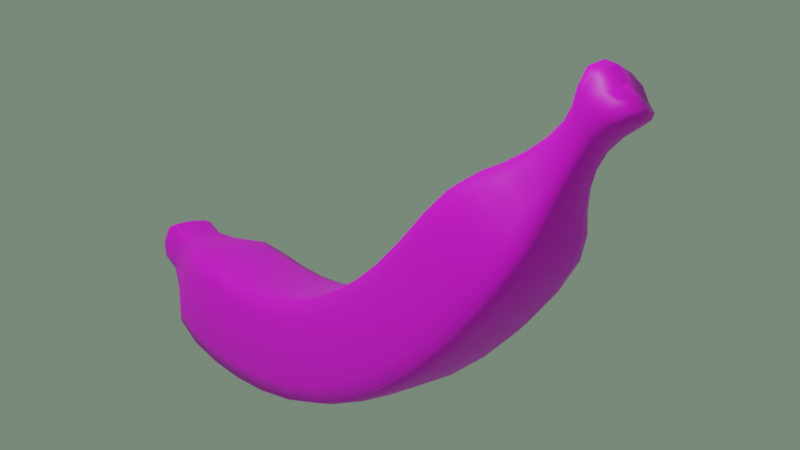 # Source: banana.blend  (saved by Blender 3.3.6; exported with 4.5.12 LTS)
import bpy
from mathutils import Matrix  # noqa: F401  (used for matrix-valued properties, if any)

bpy.ops.wm.read_factory_settings(use_empty=True)
scene = bpy.context.scene
scene.name = 'Scene'

# ---- collections
col_collection = bpy.data.collections.new('Collection'); scene.collection.children.link(col_collection)

# ---- images (referenced by path relative to the original .blend; pixels are not part of the script)
import os
ASSET_DIR = os.environ.get("B2B_ASSET_DIR", "")  # directory of the original .blend (textures are referenced by path, not embedded)
HERE = os.path.dirname(os.path.abspath(__file__))  # packed textures are extracted next to this script under _unpacked/

def load_image(name, relpath, width, height, colorspace="sRGB"):
    """Load a texture the original file referenced (path relative to the .blend, or extracted next to this script)."""
    p = next((c for c in (os.path.join(HERE, relpath), os.path.join(ASSET_DIR, relpath)) if relpath and os.path.exists(c)), "")
    if p:
        img = bpy.data.images.load(p, check_existing=True)
        img.name = name
    else:  # same state as the original file: an image datablock whose file is absent (Cycles renders it pink)
        img = bpy.data.images.new(name, width, height)
        img.source = "FILE"
        img.filepath = "//" + (relpath or name)
    img.colorspace_settings.name = colorspace
    return img
img_banana_texture = load_image('Banana Texture', 'Banana Texture.png', 1024, 1024, 'sRGB')
img_banana_material_bump_png = load_image('Banana Material Bump.png', 'Banana Material Bump.png', 1024, 1024, 'sRGB')

# ---- materials (node trees are filled in below, after node groups)
mat_banana_material = bpy.data.materials.new('Banana Material')

# ---- material node trees
mat_banana_material.use_nodes = True; mat_banana_material.node_tree.nodes.clear()
_N = mat_banana_material.node_tree.nodes; _L = mat_banana_material.node_tree.links
n0 = _N.new('ShaderNodeOutputMaterial'); n0.name = 'Material Output'; n0.location = (320, 300)
n1 = _N.new('ShaderNodeTexImage'); n1.name = 'Image Texture'; n1.location = (-520, 280)
n1.image = img_banana_texture
n2 = _N.new('ShaderNodeBsdfPrincipled'); n2.name = 'Principled BSDF'; n2.location = (40, 300)
n2.distribution = 'GGX'
n2.subsurface_method = 'BURLEY'
n2.inputs[3].default_value = 1.45
n2.inputs[27].default_value = (0.0, 0.0, 0.0, 1.0)
n2.inputs[28].default_value = 1.0
n3 = _N.new('ShaderNodeTexImage'); n3.name = 'Image Texture.001'; n3.location = (-500, -140)
n3.image = img_banana_material_bump_png
n4 = _N.new('ShaderNodeBump'); n4.name = 'Bump'; n4.location = (-180, -100)
n4.invert = True
n4.inputs[1].default_value = 1.0
n4.inputs[2].default_value = 1.0
_L.new(n2.outputs[0], n0.inputs[0])
_L.new(n1.outputs[0], n2.inputs[0])
_L.new(n4.outputs[0], n2.inputs[5])
_L.new(n3.outputs[0], n4.inputs[3])
n0.is_active_output = True

# ---- world
world_world = bpy.data.worlds.new('World'); scene.world = world_world
world_world.use_nodes = True; world_world.node_tree.nodes.clear()
_N = world_world.node_tree.nodes; _L = world_world.node_tree.links
n0 = _N.new('ShaderNodeOutputWorld'); n0.name = 'World Output'; n0.location = (300, 300)
n1 = _N.new('ShaderNodeBackground'); n1.name = 'Background'; n1.location = (10, 300)
n1.inputs[0].default_value = (0.1576, 0.2203, 0.1611, 1.0)
_L.new(n1.outputs[0], n0.inputs[0])
n0.is_active_output = True
world_world.color = (0.05088, 0.05088, 0.05088)
world_world.use_sun_shadow = False
world_world.sun_shadow_jitter_overblur = 0.0

# ---- cameras
cam_camera = bpy.data.cameras.new('Camera')
cam_camera.clip_end = 100.0
cam_camera.ortho_scale = 7.314

# ---- lights
light_light = bpy.data.lights.new('Light', 'POINT')
light_light.transmission_factor = 0.0
light_light.energy = 1000.0
light_light.shadow_soft_size = 0.1
light_light.shadow_maximum_resolution = 0.006
light_light.use_absolute_resolution = True

# ---- meshes
me_cube_001 = bpy.data.meshes.new('Cube.001')
me_cube_001.from_pydata([(-0.2827, -1.239, -0.9755), (-0.4701, -1.221, -0.7833), (-0.4675, -1.177, -0.2882), (-0.2771, -1.161, -0.1103), (-0.9278, 0.8773, 2.013), (-0.5832, 0.9455, 1.778), (-0.5757, 0.6323, 2.865), (-0.9239, 0.6974, 2.639), (0.4758, -1.222, -0.7853), (0.2871, -1.239, -0.9766), (0.2873, -1.162, -0.1114), (0.4765, -1.178, -0.29), (0.5636, 0.9463, 1.776), (0.9108, 0.8786, 2.011), (0.9137, 0.6987, 2.637), (0.568, 0.6331, 2.864), (-0.6245, 0.7326, 0.4544), (-0.9902, 0.6715, 0.7491), (-0.6216, 0.4254, -0.8114), (-0.9873, 0.3809, -0.4687), (-0.6179, 0.06058, -1.71), (-0.9838, 0.03631, -1.335), (-0.6146, -0.3243, -2.134), (-0.9805, -0.3285, -1.747), (-0.6128, -0.691, -2.14), (-0.9787, -0.6784, -1.755), (-0.9066, -0.9935, -1.424), (-0.5648, -1.017, -1.775), (-0.5576, -0.9032, -0.04254), (-0.903, -0.925, -0.3756), (-0.6067, -0.6274, -0.2045), (-0.9755, -0.6396, -0.5738), (-0.609, -0.3447, -0.1853), (-0.9775, -0.3409, -0.5587), (-0.612, -0.0598, 0.1717), (-0.9806, -0.03666, -0.1918), (-0.6149, 0.2073, 0.8814), (-0.9837, 0.2501, 0.5486), (-0.9861, 0.4988, 1.589), (-0.617, 0.4399, 1.874), (0.5714, -1.017, -1.778), (0.9151, -0.9942, -1.428), (0.6202, -0.691, -2.142), (0.9878, -0.6783, -1.759), (0.6186, -0.3239, -2.137), (0.9861, -0.3277, -1.751), (0.6152, 0.06133, -1.712), (0.9828, 0.03752, -1.338), (0.6113, 0.4263, -0.813), (0.9792, 0.3823, -0.4712), (0.9762, 0.6729, 0.7467), (0.608, 0.7335, 0.4529), (0.6127, 0.4408, 1.873), (0.9793, 0.5002, 1.586), (0.6152, 0.2082, 0.8799), (0.9819, 0.2515, 0.5463), (0.6181, -0.05899, 0.17), (0.985, -0.03539, -0.1946), (0.6208, -0.3441, -0.1874), (0.9879, -0.34, -0.5621), (0.6223, -0.6272, -0.207), (0.9897, -0.6394, -0.5778), (0.917, -0.9255, -0.3794), (0.5733, -0.9034, -0.04492), (-0.4284, -1.342, -0.4755), (-0.253, -1.362, -0.5574), (-0.2431, -1.307, -0.03456), (-0.4261, -1.307, -0.1347), (0.4313, -1.308, -0.1358), (0.2488, -1.302, -0.04888), (0.2504, -1.368, -0.5459), (0.4311, -1.343, -0.477), (-0.3774, 0.7885, 3.331), (-0.6256, 0.8379, 3.171), (-0.6282, 0.9491, 2.813), (-0.383, 1.002, 2.642), (0.3639, 1.003, 2.641), (0.6111, 0.95, 2.811), (0.6126, 0.8388, 3.17), (0.3663, 0.789, 3.33), (-0.2181, 0.9327, 3.828), (-0.3855, 0.9686, 3.712), (-0.3869, 1.021, 3.544), (-0.2217, 1.06, 3.419), (0.2029, 1.06, 3.418), (0.3696, 1.021, 3.543), (0.3701, 0.9691, 3.712), (0.2041, 0.933, 3.828), (-0.2202, 1.019, 4.374), (-0.3911, 1.057, 4.252), (-0.3924, 1.107, 4.09), (-0.2235, 1.147, 3.962), (0.2036, 1.147, 3.961), (0.374, 1.107, 4.089), (0.3746, 1.057, 4.251), (0.205, 1.019, 4.374), (-0.3956, 1.117, 4.817), (-0.2423, 1.056, 4.853), (-0.2461, 1.235, 4.277), (-0.3808, 1.196, 4.469), (0.3748, 1.205, 4.513), (0.2245, 1.235, 4.277), (0.2272, 1.056, 4.853), (0.3846, 1.113, 4.817), (-0.8393, -1.011, -1.694), (-0.3694, -1.154, -1.256), (-0.4275, -1.234, -0.9224), (-0.6013, -1.135, -1.019), (-0.9133, 0.454, 1.806), (-0.6124, 0.5415, 2.417), (-0.8535, 0.6491, 2.807), (-0.979, 0.606, 2.159), (0.9042, 0.7186, 0.5253), (0.6015, 0.8586, 1.151), (0.8412, 0.9282, 1.839), (0.9672, 0.7921, 1.417), (0.8481, -0.9084, -0.1183), (0.376, -1.066, -0.129), (0.4323, -1.166, -0.1576), (0.6096, -1.084, -0.3526), (-0.8602, 0.927, 1.841), (-0.6201, 0.8577, 1.153), (-0.92, 0.7173, 0.5275), (-0.9831, 0.7906, 1.419), (-0.6232, 0.5873, -0.2136), (-0.9172, 0.4147, -0.7308), (-0.9889, 0.5338, 0.1067), (-0.6198, 0.2482, -1.317), (-0.9136, 0.05492, -1.625), (-0.9856, 0.2136, -0.955), (-0.6161, -0.1321, -1.981), (-0.9102, -0.3253, -2.047), (-0.982, -0.146, -1.597), (-0.6134, -0.5114, -2.183), (-0.9084, -0.6882, -2.053), (-0.9794, -0.5067, -1.795), (-0.6066, -0.8606, -2.012), (-0.9695, -0.8414, -1.636), (-0.4225, -1.165, -0.156), (-0.3636, -1.066, -0.1275), (-0.8328, -0.9079, -0.1148), (-0.5985, -1.083, -0.3501), (-0.6, -0.7648, -0.1247), (-0.9028, -0.63, -0.2826), (-0.9661, -0.7831, -0.4847), (-0.6077, -0.4873, -0.2319), (-0.9051, -0.344, -0.2648), (-0.9764, -0.492, -0.6049), (-0.6105, -0.2013, -0.05187), (-0.9082, -0.05485, 0.0928), (-0.979, -0.1882, -0.4226), (-0.6136, 0.07723, 0.4852), (-0.9111, 0.217, 0.8061), (-0.9822, 0.1104, 0.1345), (-0.6161, 0.3284, 1.35), (-0.985, 0.3798, 1.039), (0.4323, -1.234, -0.9242), (0.3751, -1.154, -1.258), (0.8464, -1.012, -1.697), (0.6084, -1.136, -1.022), (0.6141, -0.8609, -2.015), (0.9163, -0.6881, -2.057), (0.9789, -0.8418, -1.64), (0.6197, -0.5112, -2.185), (0.9146, -0.3246, -2.051), (0.9872, -0.5063, -1.799), (0.617, -0.1314, -1.983), (0.9112, 0.05604, -1.628), (0.9846, -0.145, -1.601), (0.6132, 0.2491, -1.318), (0.9074, 0.416, -0.7332), (0.981, 0.2149, -0.9577), (0.6095, 0.5882, -0.2151), (0.9776, 0.5353, 0.1043), (0.8451, 0.6503, 2.805), (0.6063, 0.5424, 2.415), (0.9084, 0.4553, 1.804), (0.9704, 0.6074, 2.157), (0.6139, 0.3293, 1.349), (0.9109, 0.2183, 0.8039), (0.9805, 0.3813, 1.037), (0.6167, 0.07809, 0.4836), (0.9139, -0.05366, 0.09027), (0.9834, 0.1118, 0.132), (0.6196, -0.2006, -0.05381), (0.9166, -0.3431, -0.268), (0.9866, -0.187, -0.4257), (0.6217, -0.4869, -0.2343), (0.9181, -0.6298, -0.2862), (0.989, -0.4914, -0.6086), (0.6163, -0.7648, -0.1272), (0.9808, -0.7832, -0.4888), (-0.4793, -1.262, -0.1466), (-0.3764, -1.304, -0.07791), (-0.2786, -1.246, 0.03312), (0.382, -1.304, -0.07889), (0.4863, -1.263, -0.1483), (0.2867, -1.247, 0.03209), (0.3837, -1.365, -0.5096), (0.2869, -1.328, -0.8116), (0.4857, -1.308, -0.6201), (-0.2848, -1.327, -0.8105), (-0.386, -1.358, -0.5206), (-0.4821, -1.307, -0.618), (0.4747, 0.9855, 2.248), (0.5541, 0.9856, 2.696), (0.7775, 0.9236, 2.449), (0.5561, 0.8048, 3.279), (0.4782, 0.7132, 3.135), (0.7798, 0.7725, 2.942), (-0.7947, 0.9225, 2.451), (-0.5726, 0.9847, 2.698), (-0.4943, 0.9848, 2.249), (-0.5677, 0.804, 3.28), (-0.7914, 0.7715, 2.944), (-0.4876, 0.7125, 3.136), (0.4674, 0.9065, 3.431), (0.3235, 0.9475, 3.781), (0.2691, 0.8651, 3.564), (-0.338, 0.9471, 3.782), (-0.4816, 0.9059, 3.432), (-0.2819, 0.8647, 3.565), (-0.341, 1.044, 3.47), (-0.2863, 1.026, 3.043), (-0.4835, 0.9818, 3.187), (0.2675, 1.027, 3.042), (0.3228, 1.044, 3.469), (0.4664, 0.9825, 3.186), (0.1807, 1.099, 3.72), (0.3254, 1.13, 4.015), (0.3367, 1.062, 3.84), (0.3263, 1.035, 4.323), (0.1817, 0.9839, 4.091), (0.3371, 1.019, 3.98), (-0.3544, 1.062, 3.84), (-0.3447, 1.13, 4.015), (-0.1998, 1.099, 3.721), (-0.342, 1.034, 4.324), (-0.3532, 1.018, 3.98), (-0.1966, 0.9836, 4.092), (0.4471, 1.088, 4.534), (0.3429, 1.08, 4.912), (0.2502, 1.042, 4.671), (-0.336, 1.074, 4.851), (-0.4638, 1.087, 4.535), (-0.2652, 1.042, 4.672), (-0.3393, 1.228, 4.356), (-0.269, 1.201, 4.158), (-0.4654, 1.157, 4.311), (0.248, 1.202, 4.157), (0.3321, 1.237, 4.401), (0.4461, 1.157, 4.31), (-0.4789, -1.199, -0.5344), (-0.9177, -0.9591, -0.8984), (0.002134, -1.24, -0.9904), (0.0009378, -1.355, -0.5821), (-0.4242, -1.326, -0.3022), (0.003257, -1.018, -1.795), (0.007869, -0.9022, -0.02818), (0.005087, -1.16, -0.09902), (0.002776, -1.306, -0.02633), (-0.9387, 0.7871, 2.327), (-0.6398, 0.8932, 2.993), (-0.009908, 0.9508, 1.76), (-0.00831, 0.7369, 0.4357), (-1.001, 0.585, 1.17), (-0.00965, 1.008, 2.624), (-0.00377, 0.6283, 2.88), (-0.00212, 0.4369, 1.89), (-0.005479, 0.784, 3.345), (0.4863, -1.2, -0.5364), (0.4283, -1.327, -0.3036), (0.929, -0.9598, -0.9024), (0.9251, 0.7884, 2.325), (0.9906, 0.5864, 1.167), (0.6248, 0.8941, 2.991), (-0.9982, 0.3154, 0.04086), (-0.005235, 0.4283, -0.8309), (-0.9949, -0.0002455, -0.7624), (-0.001419, 0.06219, -1.73), (-0.9918, -0.3347, -1.152), (0.001938, -0.3239, -2.154), (-0.9899, -0.6589, -1.163), (0.00369, -0.6916, -2.16), (0.007829, -0.6268, -0.1895), (0.005937, -0.3446, -0.1697), (0.003092, -0.06051, 0.1878), (0.0001777, 0.2055, 0.8977), (1.002, -0.6588, -1.167), (0.9997, -0.3339, -1.155), (0.9966, 0.001011, -0.7653), (0.9933, 0.3168, 0.03842), (-0.3991, 0.9944, 3.629), (-0.006941, 0.9279, 3.844), (-0.009482, 1.065, 3.401), (0.3828, 0.9949, 3.628), (-0.4054, 1.081, 4.172), (-0.007479, 1.013, 4.392), (-0.01005, 1.153, 3.943), (0.3879, 1.082, 4.171), (-0.4071, 1.161, 4.674), (-0.007432, 1.055, 4.901), (-0.01096, 1.245, 4.288), (0.372, 1.152, 4.612), (0.2386, -1.345, -0.2798), (-0.2394, -1.345, -0.2777), (-0.002611, 1.129, 4.958), (0.003912, 1.22, 4.569), (-0.009903, 0.9903, 2.231), (-0.9997, 0.4567, 0.5738), (0.9816, 0.6995, 1.788), (-0.806, 0.8467, 2.699), (0.006214, -1.065, -0.1161), (0.004085, -1.245, 0.0462), (-0.004614, 0.7082, 3.151), (0.9927, -0.8124, -1.063), (-0.00107, 0.326, 1.366), (0.001592, 0.076, 0.5014), (0.00458, -0.2016, -0.03604), (0.007047, -0.4869, -0.2167), (-0.9939, 0.6981, 1.79), (-0.9966, 0.1619, -0.4093), (-0.9932, -0.1671, -1.009), (-0.9906, -0.4994, -1.199), (-0.9806, -0.8122, -1.059), (0.008183, -0.764, -0.1101), (0.7916, 0.8478, 2.697), (0.3675, -1.344, -0.2769), (0.9918, 0.4581, 0.5714), (0.9949, 0.1633, -0.4119), (0.9983, -0.1661, -1.012), (1.001, -0.4988, -1.203), (0.001001, -1.329, -0.8278), (0.003718, -0.8617, -2.032), (0.003075, -0.5116, -2.203), (0.0003947, -0.1311, -2.001), (-0.003352, 0.2505, -1.336), (-0.006912, 0.5908, -0.2328), (-0.4955, 0.9435, 3.31), (0.6193, -1.11, -0.6859), (0.002809, -1.155, -1.271), (-0.4916, -1.285, -0.3797), (-0.009484, 1.032, 3.025), (-0.002978, 0.538, 2.432), (0.4969, -1.286, -0.3816), (-0.009355, 0.8626, 1.135), (-0.4788, 1.122, 4.424), (-0.00629, 0.8601, 3.58), (-0.3668, 1.04, 3.911), (0.4799, 0.9442, 3.309), (-0.01061, 1.208, 4.14), (0.3499, 1.04, 3.91), (-0.009658, 1.104, 3.703), (-0.007339, 0.9786, 4.108), (-0.007427, 1.036, 4.694), (0.01472, 1.084, 4.995), (0.4608, 1.122, 4.423), (-0.5528, -1.149, -1.197), (-0.9064, 0.5574, 2.353), (0.8954, 0.8417, 1.219), (0.5597, -1.07, -0.1815), (-0.9133, 0.8404, 1.221), (-0.9188, 0.5742, -0.1363), (-0.9154, 0.2401, -1.233), (-0.9118, -0.1353, -1.894), (-0.9091, -0.5104, -2.096), (-0.8996, -0.8563, -1.927), (-0.5476, -1.07, -0.1793), (-0.8935, -0.7687, -0.2009), (-0.9038, -0.4883, -0.311), (-0.9066, -0.1986, -0.1314), (-0.9097, 0.08452, 0.4076), (-0.9123, 0.3403, 1.278), (0.5589, -1.15, -1.199), (0.9076, -0.8566, -1.931), (0.9157, -0.51, -2.1), (0.9131, -0.1344, -1.898), (0.9093, 0.2413, -1.236), (0.9057, 0.5755, -0.1386), (0.8997, 0.5587, 2.351), (0.9096, 0.3417, 1.276), (0.9124, 0.08579, 0.4053), (0.9154, -0.1975, -0.1343), (0.9176, -0.4877, -0.3145), (0.9095, -0.7688, -0.2046), (-0.4286, -1.25, -0.01639), (0.4365, -1.251, -0.01793), (0.4368, -1.322, -0.755), (-0.4343, -1.321, -0.7532), (0.7135, 0.9676, 2.306), (0.7165, 0.73, 3.081), (-0.7324, 0.9665, 2.308), (-0.7265, 0.729, 3.082), (0.4167, 0.88, 3.516), (-0.43, 0.8794, 3.517), (-0.4338, 1.01, 3.096), (0.4156, 1.011, 3.095), (0.2911, 1.083, 3.771), (0.2917, 0.9985, 4.044), (-0.3096, 1.083, 3.772), (-0.307, 0.9981, 4.045), (0.3941, 1.06, 4.621), (-0.4098, 1.059, 4.622), (-0.4129, 1.185, 4.219), (0.3926, 1.185, 4.218), (-0.6101, -1.109, -0.6833), (0.001808, -1.337, -0.2923), (-0.3681, -1.338, -0.288), (-0.02595, 1.172, 4.741), (0.00328, 1.252, 4.447), (0.2923, 1.2, 4.574), (0.2982, 1.177, 4.649), (0.09811, 1.208, 4.603), (0.09193, 1.186, 4.709)], [], [(12, 263, 308, 204), (263, 5, 212, 308), (308, 212, 75, 266), (204, 308, 266, 76), (19, 276, 309, 126), (276, 37, 155, 309), (309, 155, 38, 265), (126, 309, 265, 17), (13, 273, 310, 115), (273, 14, 177, 310), (310, 177, 53, 274), (115, 310, 274, 50), (4, 261, 311, 210), (261, 7, 214, 311), (311, 214, 73, 262), (210, 311, 262, 74), (63, 258, 312, 117), (258, 28, 139, 312), (312, 139, 3, 259), (117, 312, 259, 10), (10, 259, 313, 197), (259, 3, 194, 313), (313, 194, 66, 260), (197, 313, 260, 69), (6, 267, 314, 215), (267, 15, 208, 314), (314, 208, 79, 269), (215, 314, 269, 72), (43, 288, 315, 162), (288, 61, 191, 315), (315, 191, 62, 272), (162, 315, 272, 41), (52, 268, 316, 178), (268, 39, 154, 316), (316, 154, 36, 287), (178, 316, 287, 54), (54, 287, 317, 181), (287, 36, 151, 317), (317, 151, 34, 286), (181, 317, 286, 56), (56, 286, 318, 184), (286, 34, 148, 318), (318, 148, 32, 285), (184, 318, 285, 58), (58, 285, 319, 187), (285, 32, 145, 319), (319, 145, 30, 284), (187, 319, 284, 60), (17, 265, 320, 123), (265, 38, 111, 320), (320, 111, 7, 261), (123, 320, 261, 4), (21, 278, 321, 129), (278, 35, 153, 321), (321, 153, 37, 276), (129, 321, 276, 19), (23, 280, 322, 132), (280, 33, 150, 322), (322, 150, 35, 278), (132, 322, 278, 21), (25, 282, 323, 135), (282, 31, 147, 323), (323, 147, 33, 280), (135, 323, 280, 23), (26, 253, 324, 137), (253, 29, 144, 324), (324, 144, 31, 282), (137, 324, 282, 25), (60, 284, 325, 190), (284, 30, 142, 325), (325, 142, 28, 258), (190, 325, 258, 63), (14, 273, 326, 209), (273, 13, 206, 326), (326, 206, 77, 275), (209, 326, 275, 78), (70, 198, 327, 304), (198, 71, 271, 327), (327, 271, 68, 195), (304, 327, 195, 69), (50, 274, 328, 173), (274, 53, 180, 328), (328, 180, 55, 291), (173, 328, 291, 49), (49, 291, 329, 171), (291, 55, 183, 329), (329, 183, 57, 290), (171, 329, 290, 47), (47, 290, 330, 168), (290, 57, 186, 330), (330, 186, 59, 289), (168, 330, 289, 45), (45, 289, 331, 165), (289, 59, 189, 331), (331, 189, 61, 288), (165, 331, 288, 43), (0, 254, 332, 201), (254, 9, 199, 332), (332, 199, 70, 255), (201, 332, 255, 65), (24, 283, 333, 136), (283, 42, 160, 333), (333, 160, 40, 257), (136, 333, 257, 27), (22, 281, 334, 133), (281, 44, 163, 334), (334, 163, 42, 283), (133, 334, 283, 24), (20, 279, 335, 130), (279, 46, 166, 335), (335, 166, 44, 281), (130, 335, 281, 22), (18, 277, 336, 127), (277, 48, 169, 336), (336, 169, 46, 279), (127, 336, 279, 20), (16, 264, 337, 124), (264, 51, 172, 337), (337, 172, 48, 277), (124, 337, 277, 18), (74, 262, 338, 224), (262, 73, 220, 338), (338, 220, 81, 292), (224, 338, 292, 82), (41, 272, 339, 159), (272, 62, 119, 339), (339, 119, 11, 270), (159, 339, 270, 8), (27, 257, 340, 105), (257, 40, 157, 340), (340, 157, 9, 254), (105, 340, 254, 0), (2, 252, 341, 192), (252, 1, 203, 341), (341, 203, 64, 256), (192, 341, 256, 67), (76, 266, 342, 225), (266, 75, 223, 342), (342, 223, 83, 294), (225, 342, 294, 84), (15, 267, 343, 175), (267, 6, 109, 343), (343, 109, 39, 268), (175, 343, 268, 52), (8, 270, 344, 200), (270, 11, 196, 344), (344, 196, 68, 271), (200, 344, 271, 71), (5, 263, 345, 121), (263, 12, 113, 345), (345, 113, 51, 264), (121, 345, 264, 16), (90, 296, 346, 248), (296, 89, 244, 346), (346, 244, 96, 300), (248, 346, 300, 99), (72, 269, 347, 221), (269, 79, 218, 347), (347, 218, 87, 293), (221, 347, 293, 80), (82, 292, 348, 234), (292, 81, 238, 348), (348, 238, 89, 296), (234, 348, 296, 90), (78, 275, 349, 216), (275, 77, 227, 349), (349, 227, 85, 295), (216, 349, 295, 86), (92, 298, 350, 249), (298, 91, 247, 350), (350, 247, 98, 302), (249, 350, 302, 101), (86, 295, 351, 233), (295, 85, 230, 351), (351, 230, 93, 299), (233, 351, 299, 94), (84, 294, 352, 228), (294, 83, 236, 352), (352, 236, 91, 298), (228, 352, 298, 92), (80, 293, 353, 239), (293, 87, 232, 353), (353, 232, 95, 297), (239, 353, 297, 88), (88, 297, 354, 245), (297, 95, 242, 354), (354, 242, 102, 301), (245, 354, 301, 97), (103, 306, 355, 241), (306, 96, 243, 355), (355, 243, 97, 301), (241, 355, 301, 102), (94, 299, 356, 240), (299, 93, 251, 356), (356, 251, 100, 303), (240, 356, 303, 103), (27, 105, 357, 104), (105, 0, 106, 357), (357, 106, 1, 107), (104, 357, 107, 26), (39, 109, 358, 108), (109, 6, 110, 358), (358, 110, 7, 111), (108, 358, 111, 38), (51, 113, 359, 112), (113, 12, 114, 359), (359, 114, 13, 115), (112, 359, 115, 50), (63, 117, 360, 116), (117, 10, 118, 360), (360, 118, 11, 119), (116, 360, 119, 62), (5, 121, 361, 120), (121, 16, 122, 361), (361, 122, 17, 123), (120, 361, 123, 4), (16, 124, 362, 122), (124, 18, 125, 362), (362, 125, 19, 126), (122, 362, 126, 17), (18, 127, 363, 125), (127, 20, 128, 363), (363, 128, 21, 129), (125, 363, 129, 19), (20, 130, 364, 128), (130, 22, 131, 364), (364, 131, 23, 132), (128, 364, 132, 21), (22, 133, 365, 131), (133, 24, 134, 365), (365, 134, 25, 135), (131, 365, 135, 23), (24, 136, 366, 134), (136, 27, 104, 366), (366, 104, 26, 137), (134, 366, 137, 25), (3, 139, 367, 138), (139, 28, 140, 367), (367, 140, 29, 141), (138, 367, 141, 2), (28, 142, 368, 140), (142, 30, 143, 368), (368, 143, 31, 144), (140, 368, 144, 29), (30, 145, 369, 143), (145, 32, 146, 369), (369, 146, 33, 147), (143, 369, 147, 31), (32, 148, 370, 146), (148, 34, 149, 370), (370, 149, 35, 150), (146, 370, 150, 33), (34, 151, 371, 149), (151, 36, 152, 371), (371, 152, 37, 153), (149, 371, 153, 35), (36, 154, 372, 152), (154, 39, 108, 372), (372, 108, 38, 155), (152, 372, 155, 37), (9, 157, 373, 156), (157, 40, 158, 373), (373, 158, 41, 159), (156, 373, 159, 8), (40, 160, 374, 158), (160, 42, 161, 374), (374, 161, 43, 162), (158, 374, 162, 41), (42, 163, 375, 161), (163, 44, 164, 375), (375, 164, 45, 165), (161, 375, 165, 43), (44, 166, 376, 164), (166, 46, 167, 376), (376, 167, 47, 168), (164, 376, 168, 45), (46, 169, 377, 167), (169, 48, 170, 377), (377, 170, 49, 171), (167, 377, 171, 47), (48, 172, 378, 170), (172, 51, 112, 378), (378, 112, 50, 173), (170, 378, 173, 49), (15, 175, 379, 174), (175, 52, 176, 379), (379, 176, 53, 177), (174, 379, 177, 14), (52, 178, 380, 176), (178, 54, 179, 380), (380, 179, 55, 180), (176, 380, 180, 53), (54, 181, 381, 179), (181, 56, 182, 381), (381, 182, 57, 183), (179, 381, 183, 55), (56, 184, 382, 182), (184, 58, 185, 382), (382, 185, 59, 186), (182, 382, 186, 57), (58, 187, 383, 185), (187, 60, 188, 383), (383, 188, 61, 189), (185, 383, 189, 59), (60, 190, 384, 188), (190, 63, 116, 384), (384, 116, 62, 191), (188, 384, 191, 61), (2, 192, 385, 138), (192, 67, 193, 385), (385, 193, 66, 194), (138, 385, 194, 3), (68, 196, 386, 195), (196, 11, 118, 386), (386, 118, 10, 197), (195, 386, 197, 69), (70, 199, 387, 198), (199, 9, 156, 387), (387, 156, 8, 200), (198, 387, 200, 71), (0, 201, 388, 106), (201, 65, 202, 388), (388, 202, 64, 203), (106, 388, 203, 1), (12, 204, 389, 114), (204, 76, 205, 389), (389, 205, 77, 206), (114, 389, 206, 13), (79, 208, 390, 207), (208, 15, 174, 390), (390, 174, 14, 209), (207, 390, 209, 78), (4, 210, 391, 120), (210, 74, 211, 391), (391, 211, 75, 212), (120, 391, 212, 5), (73, 214, 392, 213), (214, 7, 110, 392), (392, 110, 6, 215), (213, 392, 215, 72), (78, 216, 393, 207), (216, 86, 217, 393), (393, 217, 87, 218), (207, 393, 218, 79), (81, 220, 394, 219), (220, 73, 213, 394), (394, 213, 72, 221), (219, 394, 221, 80), (83, 223, 395, 222), (223, 75, 211, 395), (395, 211, 74, 224), (222, 395, 224, 82), (76, 225, 396, 205), (225, 84, 226, 396), (396, 226, 85, 227), (205, 396, 227, 77), (84, 228, 397, 226), (228, 92, 229, 397), (397, 229, 93, 230), (226, 397, 230, 85), (95, 232, 398, 231), (232, 87, 217, 398), (398, 217, 86, 233), (231, 398, 233, 94), (82, 234, 399, 222), (234, 90, 235, 399), (399, 235, 91, 236), (222, 399, 236, 83), (89, 238, 400, 237), (238, 81, 219, 400), (400, 219, 80, 239), (237, 400, 239, 88), (94, 240, 401, 231), (240, 103, 241, 401), (401, 241, 102, 242), (231, 401, 242, 95), (96, 244, 402, 243), (244, 89, 237, 402), (402, 237, 88, 245), (243, 402, 245, 97), (98, 247, 403, 246), (247, 91, 235, 403), (403, 235, 90, 248), (246, 403, 248, 99), (92, 249, 404, 229), (249, 101, 250, 404), (404, 250, 100, 251), (229, 404, 251, 93), (1, 252, 405, 107), (252, 2, 141, 405), (405, 141, 29, 253), (107, 405, 253, 26), (65, 255, 406, 305), (255, 70, 304, 406), (406, 304, 69, 260), (305, 406, 260, 66), (64, 202, 407, 256), (202, 65, 305, 407), (407, 305, 66, 193), (256, 407, 193, 67), (99, 300, 408, 307), (300, 96, 306, 408), (408, 306, 103, 303), (303, 100, 410, 411), (98, 246, 409, 302), (246, 99, 307, 409), (409, 307, 100, 250), (302, 409, 250, 101), (412, 413, 411, 410), (100, 307, 412, 410), (408, 303, 411, 413), (307, 408, 413, 412)])
me_cube_001.polygons.foreach_set('use_smooth', [True] * 412)
_uv = me_cube_001.uv_layers.new(name='UVMap')
_uv.uv.foreach_set('vector', [0.05013, 0.5504, 0.1228, 0.5499, 0.1216, 0.6141, 0.06019, 0.6148, 0.1228, 0.5499, 0.1953, 0.5537, 0.1829, 0.6177, 0.1216, 0.6141, 0.1216, 0.6141, 0.1829, 0.6177, 0.1678, 0.6707, 0.1206, 0.6674, 0.06019, 0.6148, 0.1216, 0.6141, 0.1206, 0.6674, 0.07324, 0.6685, 0.4364, 0.7255, 0.4118, 0.661, 0.4116, 0.5861, 0.4363, 0.6446, 0.4118, 0.661, 0.3871, 0.5966, 0.3869, 0.5277, 0.4116, 0.5861, 0.4116, 0.5861, 0.3869, 0.5277, 0.3834, 0.4514, 0.4077, 0.5034, 0.4363, 0.6446, 0.4116, 0.5861, 0.4077, 0.5034, 0.432, 0.5554, 0.6169, 0.5893, 0.5956, 0.6272, 0.6026, 0.5533, 0.626, 0.508, 0.5956, 0.6272, 0.5744, 0.6651, 0.5792, 0.5986, 0.6026, 0.5533, 0.6026, 0.5533, 0.5792, 0.5986, 0.5848, 0.5199, 0.6091, 0.4679, 0.626, 0.508, 0.6026, 0.5533, 0.6091, 0.4679, 0.6334, 0.4158, 0.4154, 0.3819, 0.3941, 0.344, 0.3885, 0.2926, 0.4058, 0.3223, 0.3941, 0.344, 0.3728, 0.3062, 0.3711, 0.263, 0.3885, 0.2926, 0.2213, 0.6768, 0.2189, 0.7086, 0.1973, 0.7399, 0.1995, 0.7168, 0.2205, 0.6447, 0.2213, 0.6768, 0.1995, 0.7168, 0.1985, 0.6934, 0.9255, 0.7769, 0.9254, 0.8538, 0.9071, 0.854, 0.9072, 0.7905, 0.9254, 0.8538, 0.9256, 0.9307, 0.9073, 0.9174, 0.9071, 0.854, 0.9071, 0.854, 0.9073, 0.9174, 0.8918, 0.9026, 0.8916, 0.8542, 0.9072, 0.7905, 0.9071, 0.854, 0.8916, 0.8542, 0.8917, 0.8058, 0.8917, 0.8058, 0.8916, 0.8542, 0.881, 0.8544, 0.8811, 0.8159, 0.8916, 0.8542, 0.8918, 0.9026, 0.8812, 0.8928, 0.881, 0.8544, 0.7629, 0.7299, 0.7988, 0.731, 0.7945, 0.7432, 0.7633, 0.7427, 0.7272, 0.7325, 0.7629, 0.7299, 0.7633, 0.7427, 0.7322, 0.7445, 0.6936, 0.4428, 0.766, 0.4444, 0.766, 0.4825, 0.7049, 0.4809, 0.766, 0.4444, 0.8384, 0.4422, 0.8272, 0.4804, 0.766, 0.4825, 0.766, 0.4825, 0.8272, 0.4804, 0.8131, 0.5082, 0.766, 0.5104, 0.7049, 0.4809, 0.766, 0.4825, 0.766, 0.5104, 0.7189, 0.5086, 0.5504, 0.03915, 0.5334, 0.1175, 0.5112, 0.1258, 0.5265, 0.04907, 0.5334, 0.1175, 0.5164, 0.1956, 0.4959, 0.2022, 0.5112, 0.1258, 0.5112, 0.1258, 0.4959, 0.2022, 0.4747, 0.2118, 0.4877, 0.1419, 0.5265, 0.04907, 0.5112, 0.1258, 0.4877, 0.1419, 0.5007, 0.07176, 0.8437, 0.3049, 0.7659, 0.3073, 0.7658, 0.2346, 0.8437, 0.2321, 0.7659, 0.3073, 0.688, 0.3055, 0.6879, 0.2327, 0.7658, 0.2346, 0.7658, 0.2346, 0.6879, 0.2327, 0.6879, 0.1671, 0.7658, 0.169, 0.8437, 0.2321, 0.7658, 0.2346, 0.7658, 0.169, 0.8437, 0.1665, 0.8437, 0.1665, 0.7658, 0.169, 0.7658, 0.113, 0.8437, 0.1104, 0.7658, 0.169, 0.6879, 0.1671, 0.6878, 0.1111, 0.7658, 0.113, 0.7658, 0.113, 0.6878, 0.1111, 0.6879, 0.06593, 0.7658, 0.06784, 0.8437, 0.1104, 0.7658, 0.113, 0.7658, 0.06784, 0.8437, 0.06526, 0.8437, 0.06526, 0.7658, 0.06784, 0.7658, 0.03464, 0.8437, 0.03205, 0.7658, 0.06784, 0.6879, 0.06593, 0.6879, 0.03274, 0.7658, 0.03464, 0.7658, 0.03464, 0.6879, 0.03274, 0.688, 0.01162, 0.7658, 0.01349, 0.8437, 0.03205, 0.7658, 0.03464, 0.7658, 0.01349, 0.8437, 0.01089, 0.9983, 0.7704, 0.9979, 0.854, 0.9811, 0.8538, 0.9814, 0.7702, 0.9979, 0.854, 0.9983, 0.9376, 0.9814, 0.9374, 0.9811, 0.8538, 0.9811, 0.8538, 0.9814, 0.9374, 0.9633, 0.9373, 0.963, 0.8538, 0.9814, 0.7702, 0.9811, 0.8538, 0.963, 0.8538, 0.9633, 0.7702, 0.432, 0.5554, 0.4077, 0.5034, 0.4012, 0.4179, 0.4246, 0.4632, 0.4077, 0.5034, 0.3834, 0.4514, 0.3777, 0.3727, 0.4012, 0.4179, 0.4012, 0.4179, 0.3777, 0.3727, 0.3728, 0.3062, 0.3941, 0.344, 0.4246, 0.4632, 0.4012, 0.4179, 0.3941, 0.344, 0.4154, 0.3819, 0.4227, 0.8514, 0.3995, 0.7776, 0.4078, 0.7255, 0.4319, 0.7952, 0.3995, 0.7776, 0.3763, 0.7039, 0.3836, 0.6559, 0.4078, 0.7255, 0.4078, 0.7255, 0.3836, 0.6559, 0.3871, 0.5966, 0.4118, 0.661, 0.4319, 0.7952, 0.4078, 0.7255, 0.4118, 0.661, 0.4364, 0.7255, 0.3916, 0.9183, 0.3714, 0.8405, 0.3872, 0.8158, 0.409, 0.8922, 0.3714, 0.8405, 0.3511, 0.7628, 0.3654, 0.7396, 0.3872, 0.8158, 0.3872, 0.8158, 0.3654, 0.7396, 0.3763, 0.7039, 0.3995, 0.7776, 0.409, 0.8922, 0.3872, 0.8158, 0.3995, 0.7776, 0.4227, 0.8514, 0.3491, 0.9318, 0.3322, 0.8535, 0.3528, 0.8525, 0.3714, 0.931, 0.3322, 0.8535, 0.3151, 0.7754, 0.3342, 0.7743, 0.3528, 0.8525, 0.3528, 0.8525, 0.3342, 0.7743, 0.3511, 0.7628, 0.3714, 0.8405, 0.3714, 0.931, 0.3528, 0.8525, 0.3714, 0.8405, 0.3916, 0.9183, 0.2994, 0.8992, 0.2864, 0.8291, 0.31, 0.8452, 0.3252, 0.9219, 0.2864, 0.8291, 0.2733, 0.7592, 0.2946, 0.7688, 0.31, 0.8452, 0.31, 0.8452, 0.2946, 0.7688, 0.3151, 0.7754, 0.3322, 0.8535, 0.3252, 0.9219, 0.31, 0.8452, 0.3322, 0.8535, 0.3491, 0.9318, 0.9633, 0.7702, 0.963, 0.8538, 0.9443, 0.8537, 0.9445, 0.771, 0.963, 0.8538, 0.9633, 0.9373, 0.9445, 0.9364, 0.9443, 0.8537, 0.9443, 0.8537, 0.9445, 0.9364, 0.9256, 0.9307, 0.9254, 0.8538, 0.9445, 0.771, 0.9443, 0.8537, 0.9254, 0.8538, 0.9255, 0.7769, 0.5744, 0.6651, 0.5956, 0.6272, 0.5903, 0.6788, 0.573, 0.7084, 0.5956, 0.6272, 0.6169, 0.5893, 0.6076, 0.6491, 0.5903, 0.6788, 0.01901, 0.6722, 0.02138, 0.6402, 0.04153, 0.6899, 0.03937, 0.7132, 0.01993, 0.7041, 0.01901, 0.6722, 0.03937, 0.7132, 0.04049, 0.7363, 0.7333, 0.8161, 0.7163, 0.8117, 0.7179, 0.7774, 0.7342, 0.7771, 0.7163, 0.8117, 0.71, 0.8053, 0.71, 0.7804, 0.7179, 0.7774, 0.7179, 0.7774, 0.71, 0.7804, 0.7093, 0.7585, 0.7154, 0.7492, 0.7342, 0.7771, 0.7179, 0.7774, 0.7154, 0.7492, 0.7322, 0.7445, 0.6334, 0.4158, 0.6091, 0.4679, 0.613, 0.3851, 0.6377, 0.3266, 0.6091, 0.4679, 0.5848, 0.5199, 0.5883, 0.4436, 0.613, 0.3851, 0.613, 0.3851, 0.5883, 0.4436, 0.5885, 0.3746, 0.6132, 0.3102, 0.6377, 0.3266, 0.613, 0.3851, 0.6132, 0.3102, 0.6378, 0.2457, 0.6378, 0.2457, 0.6132, 0.3102, 0.6092, 0.2457, 0.6333, 0.1759, 0.6132, 0.3102, 0.5885, 0.3746, 0.585, 0.3153, 0.6092, 0.2457, 0.6092, 0.2457, 0.585, 0.3153, 0.5777, 0.2672, 0.6009, 0.1935, 0.6333, 0.1759, 0.6092, 0.2457, 0.6009, 0.1935, 0.6241, 0.1197, 0.6241, 0.1197, 0.6009, 0.1935, 0.5886, 0.1552, 0.6104, 0.07881, 0.6009, 0.1935, 0.5777, 0.2672, 0.5668, 0.2315, 0.5886, 0.1552, 0.5886, 0.1552, 0.5668, 0.2315, 0.5525, 0.2082, 0.5728, 0.1305, 0.6104, 0.07881, 0.5886, 0.1552, 0.5728, 0.1305, 0.593, 0.05264, 0.593, 0.05264, 0.5728, 0.1305, 0.5542, 0.1185, 0.5728, 0.03999, 0.5728, 0.1305, 0.5525, 0.2082, 0.5355, 0.1967, 0.5542, 0.1185, 0.5542, 0.1185, 0.5355, 0.1967, 0.5164, 0.1956, 0.5334, 0.1175, 0.5728, 0.03999, 0.5542, 0.1185, 0.5334, 0.1175, 0.5504, 0.03915, 0.8111, 0.8791, 0.7656, 0.8825, 0.7652, 0.849, 0.8014, 0.846, 0.7656, 0.8825, 0.72, 0.881, 0.729, 0.8475, 0.7652, 0.849, 0.7652, 0.849, 0.729, 0.8475, 0.7333, 0.8161, 0.7647, 0.817, 0.8014, 0.846, 0.7652, 0.849, 0.7647, 0.817, 0.7961, 0.8148, 0.927, 0.2079, 0.9266, 0.1241, 0.951, 0.1241, 0.9514, 0.2071, 0.9266, 0.1241, 0.927, 0.04024, 0.9514, 0.04109, 0.951, 0.1241, 0.7668, 1.0, 0.6895, 0.9991, 0.6946, 0.9707, 0.7666, 0.9717, 0.8441, 0.9959, 0.7668, 1.0, 0.7666, 0.9717, 0.8385, 0.9677, 0.8817, 0.2082, 0.8812, 0.1243, 0.9031, 0.1242, 0.9036, 0.208, 0.8812, 0.1243, 0.8817, 0.04047, 0.9036, 0.0403, 0.9031, 0.1242, 0.9031, 0.1242, 0.9036, 0.0403, 0.927, 0.04024, 0.9266, 0.1241, 0.9036, 0.208, 0.9031, 0.1242, 0.9266, 0.1241, 0.927, 0.2079, 0.2089, 0.06814, 0.1309, 0.06379, 0.1314, 0.024, 0.2095, 0.02838, 0.1309, 0.06379, 0.05277, 0.06452, 0.05331, 0.02473, 0.1314, 0.024, 0.1314, 0.024, 0.05331, 0.02473, 0.05359, 0.0007181, 0.1317, 0.0, 0.2095, 0.02838, 0.1314, 0.024, 0.1317, 0.0, 0.2097, 0.004401, 0.207, 0.1956, 0.1289, 0.1914, 0.1301, 0.1202, 0.2081, 0.1245, 0.1289, 0.1914, 0.05083, 0.1921, 0.05194, 0.1209, 0.1301, 0.1202, 0.1301, 0.1202, 0.05194, 0.1209, 0.05277, 0.06452, 0.1309, 0.06379, 0.2081, 0.1245, 0.1301, 0.1202, 0.1309, 0.06379, 0.2089, 0.06814, 0.204, 0.3717, 0.126, 0.3675, 0.1276, 0.2748, 0.2056, 0.2791, 0.126, 0.3675, 0.04793, 0.3681, 0.04948, 0.2755, 0.1276, 0.2748, 0.1276, 0.2748, 0.04948, 0.2755, 0.05083, 0.1921, 0.1289, 0.1914, 0.2056, 0.2791, 0.1276, 0.2748, 0.1289, 0.1914, 0.207, 0.1956, 0.1985, 0.6934, 0.1995, 0.7168, 0.1804, 0.7601, 0.1792, 0.7441, 0.3836, 0.2516, 0.3709, 0.2301, 0.3698, 0.1928, 0.3785, 0.2075, 0.3785, 0.2075, 0.3698, 0.1928, 0.3677, 0.1533, 0.3737, 0.1634, 0.3871, 0.2223, 0.3785, 0.2075, 0.3737, 0.1634, 0.3796, 0.1736, 0.5007, 0.07176, 0.4877, 0.1419, 0.4638, 0.1637, 0.4736, 0.107, 0.4877, 0.1419, 0.4747, 0.2118, 0.454, 0.2201, 0.4638, 0.1637, 0.666, 0.8291, 0.6667, 0.772, 0.6879, 0.7636, 0.687, 0.806, 0.6687, 0.8866, 0.666, 0.8291, 0.687, 0.806, 0.6894, 0.8487, 0.8385, 0.9677, 0.7666, 0.9717, 0.7661, 0.9276, 0.8255, 0.9239, 0.7666, 0.9717, 0.6946, 0.9707, 0.7066, 0.9264, 0.7661, 0.9276, 0.7661, 0.9276, 0.7066, 0.9264, 0.72, 0.881, 0.7656, 0.8825, 0.8255, 0.9239, 0.7661, 0.9276, 0.7656, 0.8825, 0.8111, 0.8791, 0.8387, 0.7605, 0.8412, 0.8028, 0.8266, 0.7868, 0.8246, 0.755, 0.8412, 0.8028, 0.8405, 0.8455, 0.8259, 0.8193, 0.8266, 0.7868, 0.8266, 0.7868, 0.8259, 0.8193, 0.8189, 0.803, 0.818, 0.7782, 0.8246, 0.755, 0.8266, 0.7868, 0.818, 0.7782, 0.8178, 0.7563, 0.07324, 0.6685, 0.1206, 0.6674, 0.1195, 0.7219, 0.08442, 0.7233, 0.1206, 0.6674, 0.1678, 0.6707, 0.1545, 0.7249, 0.1195, 0.7219, 0.1195, 0.7219, 0.1545, 0.7249, 0.1454, 0.776, 0.1186, 0.7731, 0.08442, 0.7233, 0.1195, 0.7219, 0.1186, 0.7731, 0.09164, 0.7748, 0.8384, 0.4422, 0.766, 0.4444, 0.7659, 0.3823, 0.8431, 0.3799, 0.766, 0.4444, 0.6936, 0.4428, 0.6888, 0.3806, 0.7659, 0.3823, 0.7659, 0.3823, 0.6888, 0.3806, 0.688, 0.3055, 0.7659, 0.3073, 0.8431, 0.3799, 0.7659, 0.3823, 0.7659, 0.3073, 0.8437, 0.3049, 0.6894, 0.8487, 0.687, 0.806, 0.7015, 0.7894, 0.7034, 0.8218, 0.687, 0.806, 0.6879, 0.7636, 0.7023, 0.7576, 0.7015, 0.7894, 0.7015, 0.7894, 0.7023, 0.7576, 0.7093, 0.7585, 0.71, 0.7804, 0.7034, 0.8218, 0.7015, 0.7894, 0.71, 0.7804, 0.71, 0.8053, 0.1953, 0.5537, 0.1228, 0.5499, 0.1243, 0.464, 0.2016, 0.468, 0.1228, 0.5499, 0.05013, 0.5504, 0.04694, 0.4645, 0.1243, 0.464, 0.1243, 0.464, 0.04694, 0.4645, 0.04793, 0.3681, 0.126, 0.3675, 0.2016, 0.468, 0.1243, 0.464, 0.126, 0.3675, 0.204, 0.3717, 0.3722, 0.09888, 0.3666, 0.08916, 0.3636, 0.055, 0.3715, 0.06846, 0.3666, 0.08916, 0.3608, 0.07945, 0.3557, 0.04153, 0.3636, 0.055, 0.3636, 0.055, 0.3557, 0.04153, 0.3504, 0.01151, 0.3606, 0.02875, 0.174, 0.8987, 0.1754, 0.9133, 0.1637, 0.9391, 0.1629, 0.9204, 0.7189, 0.5086, 0.766, 0.5104, 0.766, 0.5435, 0.7311, 0.5417, 0.766, 0.5104, 0.8131, 0.5082, 0.8009, 0.5414, 0.766, 0.5435, 0.766, 0.5435, 0.8009, 0.5414, 0.7928, 0.5783, 0.766, 0.5805, 0.7311, 0.5417, 0.766, 0.5435, 0.766, 0.5805, 0.7393, 0.5785, 0.3796, 0.1736, 0.3737, 0.1634, 0.3698, 0.1247, 0.3747, 0.1331, 0.3737, 0.1634, 0.3677, 0.1533, 0.3648, 0.1163, 0.3698, 0.1247, 0.3698, 0.1247, 0.3648, 0.1163, 0.3608, 0.07945, 0.3666, 0.08916, 0.3747, 0.1331, 0.3698, 0.1247, 0.3666, 0.08916, 0.3722, 0.09888, 0.5731, 0.7414, 0.5857, 0.7199, 0.581, 0.764, 0.5723, 0.7787, 0.03937, 0.7132, 0.04153, 0.6899, 0.05889, 0.7413, 0.0569, 0.7573, 0.581, 0.764, 0.5896, 0.7493, 0.5823, 0.798, 0.5764, 0.8082, 0.5723, 0.7787, 0.581, 0.764, 0.5764, 0.8082, 0.5704, 0.8183, 0.09015, 0.8495, 0.1172, 0.8477, 0.1168, 0.8752, 0.08401, 0.8767, 0.1172, 0.8477, 0.1442, 0.8507, 0.1495, 0.8782, 0.1168, 0.8752, 0.1168, 0.8752, 0.1495, 0.8782, 0.1463, 0.8949, 0.1165, 0.8959, 0.08401, 0.8767, 0.1168, 0.8752, 0.1165, 0.8959, 0.08667, 0.8935, 0.5704, 0.8183, 0.5764, 0.8082, 0.5725, 0.847, 0.5676, 0.8554, 0.5764, 0.8082, 0.5823, 0.798, 0.5775, 0.8385, 0.5725, 0.847, 0.5725, 0.847, 0.5775, 0.8385, 0.575, 0.8727, 0.5692, 0.8824, 0.5676, 0.8554, 0.5725, 0.847, 0.5692, 0.8824, 0.5635, 0.8922, 0.09164, 0.7748, 0.1186, 0.7731, 0.1178, 0.8145, 0.09368, 0.8163, 0.1186, 0.7731, 0.1454, 0.776, 0.1419, 0.8174, 0.1178, 0.8145, 0.1178, 0.8145, 0.1419, 0.8174, 0.1442, 0.8507, 0.1172, 0.8477, 0.09368, 0.8163, 0.1178, 0.8145, 0.1172, 0.8477, 0.09015, 0.8495, 0.7393, 0.5785, 0.766, 0.5805, 0.7661, 0.6171, 0.7421, 0.615, 0.766, 0.5805, 0.7928, 0.5783, 0.79, 0.6149, 0.7661, 0.6171, 0.7661, 0.6171, 0.79, 0.6149, 0.7931, 0.6535, 0.7662, 0.6559, 0.7421, 0.615, 0.7661, 0.6171, 0.7662, 0.6559, 0.7392, 0.6537, 0.7392, 0.6537, 0.7662, 0.6559, 0.7663, 0.697, 0.7336, 0.6942, 0.7662, 0.6559, 0.7931, 0.6535, 0.7989, 0.6939, 0.7663, 0.697, 0.7663, 0.697, 0.7989, 0.6939, 0.796, 0.7186, 0.7663, 0.7251, 0.7336, 0.6942, 0.7663, 0.697, 0.7663, 0.7251, 0.7366, 0.7188, 0.0681, 0.9554, 0.1148, 0.9672, 0.1145, 0.98, 0.07317, 0.9678, 0.1148, 0.9672, 0.1619, 0.9576, 0.1563, 0.9697, 0.1145, 0.98, 0.7663, 0.7299, 0.7247, 0.7189, 0.7366, 0.7188, 0.7663, 0.7251, 0.8078, 0.7186, 0.7663, 0.7299, 0.7663, 0.7251, 0.796, 0.7186, 0.5635, 0.8922, 0.5692, 0.8824, 0.5662, 0.9166, 0.5582, 0.93, 0.5692, 0.8824, 0.575, 0.8727, 0.5741, 0.9031, 0.5662, 0.9166, 0.05645, 0.9106, 0.05857, 0.8961, 0.06897, 0.9183, 0.0672, 0.9369, 0.5582, 0.93, 0.5662, 0.9166, 0.5633, 0.9429, 0.5532, 0.9601, 0.8385, 0.9677, 0.8255, 0.9239, 0.8547, 0.9132, 0.8731, 0.956, 0.8255, 0.9239, 0.8111, 0.8791, 0.834, 0.8695, 0.8547, 0.9132, 0.8547, 0.9132, 0.834, 0.8695, 0.8405, 0.8455, 0.8619, 0.8826, 0.8731, 0.956, 0.8547, 0.9132, 0.8619, 0.8826, 0.881, 0.9193, 0.688, 0.3055, 0.6888, 0.3806, 0.6515, 0.3725, 0.6505, 0.2968, 0.6888, 0.3806, 0.6936, 0.4428, 0.6584, 0.4354, 0.6515, 0.3725, 0.365, 0.3486, 0.361, 0.2856, 0.3728, 0.3062, 0.3777, 0.3727, 0.3704, 0.4241, 0.365, 0.3486, 0.3777, 0.3727, 0.3834, 0.4514, 0.04793, 0.3681, 0.04694, 0.4645, 0.009565, 0.4725, 0.01025, 0.3768, 0.04694, 0.4645, 0.05013, 0.5504, 0.01483, 0.5577, 0.009565, 0.4725, 0.009565, 0.4725, 0.01483, 0.5577, 0.005617, 0.5799, 0.0, 0.4982, 0.646, 0.3887, 0.6383, 0.4841, 0.626, 0.508, 0.6334, 0.4158, 0.9255, 0.7769, 0.9072, 0.7905, 0.9078, 0.759, 0.9263, 0.7395, 0.9072, 0.7905, 0.8917, 0.8058, 0.8922, 0.7809, 0.9078, 0.759, 0.6742, 0.7425, 0.6946, 0.7408, 0.6879, 0.7636, 0.6667, 0.772, 0.468, 0.247, 0.4488, 0.2493, 0.454, 0.2201, 0.4747, 0.2118, 0.1953, 0.5537, 0.2016, 0.468, 0.2386, 0.4777, 0.2303, 0.5627, 0.2016, 0.468, 0.204, 0.3717, 0.2412, 0.3821, 0.2386, 0.4777, 0.4368, 0.4872, 0.4445, 0.5826, 0.432, 0.5554, 0.4246, 0.4632, 0.2303, 0.5627, 0.2386, 0.4777, 0.247, 0.5038, 0.2384, 0.5853, 0.204, 0.3717, 0.2056, 0.2791, 0.2428, 0.2901, 0.2412, 0.3821, 0.2056, 0.2791, 0.207, 0.1956, 0.2442, 0.2071, 0.2428, 0.2901, 0.4488, 0.6747, 0.4488, 0.7584, 0.4364, 0.7255, 0.4363, 0.6446, 0.4445, 0.5826, 0.4488, 0.6747, 0.4363, 0.6446, 0.432, 0.5554, 0.207, 0.1956, 0.2081, 0.1245, 0.2453, 0.1364, 0.2442, 0.2071, 0.2081, 0.1245, 0.2089, 0.06814, 0.2461, 0.08034, 0.2453, 0.1364, 0.4439, 0.8305, 0.4341, 0.8885, 0.4227, 0.8514, 0.4319, 0.7952, 0.4488, 0.7584, 0.4439, 0.8305, 0.4319, 0.7952, 0.4364, 0.7255, 0.2089, 0.06814, 0.2095, 0.02838, 0.2467, 0.04078, 0.2461, 0.08034, 0.2095, 0.02838, 0.2097, 0.004401, 0.247, 0.01691, 0.2467, 0.04078, 0.4197, 0.9305, 0.4015, 0.9573, 0.3916, 0.9183, 0.409, 0.8922, 0.4341, 0.8885, 0.4197, 0.9305, 0.409, 0.8922, 0.4227, 0.8514, 0.8817, 0.2082, 0.9036, 0.208, 0.9058, 0.2482, 0.8842, 0.2484, 0.9036, 0.208, 0.927, 0.2079, 0.9289, 0.2481, 0.9058, 0.2482, 0.3804, 0.9702, 0.3573, 0.971, 0.3491, 0.9318, 0.3714, 0.931, 0.4015, 0.9573, 0.3804, 0.9702, 0.3714, 0.931, 0.3916, 0.9183, 0.927, 0.2079, 0.9514, 0.2071, 0.9531, 0.247, 0.9289, 0.2481, 0.8441, 0.9959, 0.8385, 0.9677, 0.8731, 0.956, 0.881, 0.9837, 0.3326, 0.9603, 0.3057, 0.9349, 0.2994, 0.8992, 0.3252, 0.9219, 0.3573, 0.971, 0.3326, 0.9603, 0.3252, 0.9219, 0.3491, 0.9318, 0.8918, 0.9026, 0.9073, 0.9174, 0.908, 0.949, 0.8923, 0.9275, 0.9073, 0.9174, 0.9256, 0.9307, 0.9265, 0.9681, 0.908, 0.949, 0.247, 0.7219, 0.2665, 0.724, 0.2733, 0.7592, 0.2523, 0.751, 0.8312, 0.738, 0.8511, 0.7388, 0.8597, 0.7679, 0.8387, 0.7605, 0.9256, 0.9307, 0.9445, 0.9364, 0.9456, 0.9763, 0.9265, 0.9681, 0.9445, 0.9364, 0.9633, 0.9373, 0.9646, 0.9776, 0.9456, 0.9763, 0.2867, 0.7307, 0.3063, 0.7365, 0.3151, 0.7754, 0.2946, 0.7688, 0.2665, 0.724, 0.2867, 0.7307, 0.2946, 0.7688, 0.2733, 0.7592, 0.9633, 0.9373, 0.9814, 0.9374, 0.9829, 0.9777, 0.9646, 0.9776, 0.9814, 0.9374, 0.9983, 0.9376, 1.0, 0.9779, 0.9829, 0.9777, 0.3246, 0.7352, 0.3407, 0.7241, 0.3511, 0.7628, 0.3342, 0.7743, 0.3063, 0.7365, 0.3246, 0.7352, 0.3342, 0.7743, 0.3151, 0.7754, 0.688, 0.01162, 0.6879, 0.03274, 0.6504, 0.02224, 0.6504, 0.001073, 0.6879, 0.03274, 0.6879, 0.06593, 0.6503, 0.05556, 0.6504, 0.02224, 0.3541, 0.7014, 0.3643, 0.6669, 0.3763, 0.7039, 0.3654, 0.7396, 0.3407, 0.7241, 0.3541, 0.7014, 0.3654, 0.7396, 0.3511, 0.7628, 0.6879, 0.06593, 0.6878, 0.1111, 0.6503, 0.1009, 0.6503, 0.05556, 0.6878, 0.1111, 0.6879, 0.1671, 0.6503, 0.1574, 0.6503, 0.1009, 0.371, 0.6207, 0.3742, 0.5637, 0.3871, 0.5966, 0.3836, 0.6559, 0.3643, 0.6669, 0.371, 0.6207, 0.3836, 0.6559, 0.3763, 0.7039, 0.6879, 0.1671, 0.6879, 0.2327, 0.6504, 0.2234, 0.6503, 0.1574, 0.6879, 0.2327, 0.688, 0.3055, 0.6505, 0.2968, 0.6504, 0.2234, 0.3738, 0.4974, 0.3704, 0.4241, 0.3834, 0.4514, 0.3869, 0.5277, 0.3742, 0.5637, 0.3738, 0.4974, 0.3869, 0.5277, 0.3871, 0.5966, 0.72, 0.881, 0.7066, 0.9264, 0.6771, 0.9169, 0.6967, 0.8724, 0.7066, 0.9264, 0.6946, 0.9707, 0.6596, 0.9604, 0.6771, 0.9169, 0.6771, 0.9169, 0.6596, 0.9604, 0.6503, 0.9241, 0.6687, 0.8866, 0.6967, 0.8724, 0.6771, 0.9169, 0.6687, 0.8866, 0.6894, 0.8487, 0.6946, 0.9707, 0.6895, 0.9991, 0.6522, 0.9885, 0.6596, 0.9604, 0.9514, 0.04109, 0.927, 0.04024, 0.9289, 0.0, 0.9531, 0.001213, 0.534, 0.01065, 0.5588, 0.0, 0.5504, 0.03915, 0.5265, 0.04907, 0.5071, 0.03617, 0.534, 0.01065, 0.5265, 0.04907, 0.5007, 0.07176, 0.927, 0.04024, 0.9036, 0.0403, 0.9057, 7.063e-05, 0.9289, 0.0, 0.9036, 0.0403, 0.8817, 0.04047, 0.884, 0.00024, 0.9057, 7.063e-05, 0.5819, 0.000768, 0.603, 0.01371, 0.593, 0.05264, 0.5728, 0.03999, 0.5588, 0.0, 0.5819, 0.000768, 0.5728, 0.03999, 0.5504, 0.03915, 0.05359, 0.0007181, 0.05331, 0.02473, 0.01561, 0.03538, 0.0159, 0.01146, 0.05331, 0.02473, 0.05277, 0.06452, 0.01507, 0.07499, 0.01561, 0.03538, 0.6212, 0.04054, 0.6357, 0.08265, 0.6241, 0.1197, 0.6104, 0.07881, 0.603, 0.01371, 0.6212, 0.04054, 0.6104, 0.07881, 0.593, 0.05264, 0.05277, 0.06452, 0.05194, 0.1209, 0.01425, 0.1311, 0.01507, 0.07499, 0.05194, 0.1209, 0.05083, 0.1921, 0.01314, 0.2019, 0.01425, 0.1311, 0.6454, 0.1407, 0.6503, 0.2128, 0.6378, 0.2457, 0.6333, 0.1759, 0.6357, 0.08265, 0.6454, 0.1407, 0.6333, 0.1759, 0.6241, 0.1197, 0.05083, 0.1921, 0.04948, 0.2755, 0.01179, 0.2848, 0.01314, 0.2019, 0.04948, 0.2755, 0.04793, 0.3681, 0.01025, 0.3768, 0.01179, 0.2848, 0.6503, 0.2965, 0.646, 0.3887, 0.6334, 0.4158, 0.6377, 0.3266, 0.6503, 0.2128, 0.6503, 0.2965, 0.6377, 0.3266, 0.6378, 0.2457, 0.8384, 0.4422, 0.8431, 0.3799, 0.8803, 0.3716, 0.8735, 0.4346, 0.8431, 0.3799, 0.8437, 0.3049, 0.8812, 0.2959, 0.8803, 0.3716, 0.5666, 0.6227, 0.5719, 0.5472, 0.5848, 0.5199, 0.5792, 0.5986, 0.5627, 0.6858, 0.5666, 0.6227, 0.5792, 0.5986, 0.5744, 0.6651, 0.8437, 0.3049, 0.8437, 0.2321, 0.8811, 0.2225, 0.8812, 0.2959, 0.8437, 0.2321, 0.8437, 0.1665, 0.8811, 0.1564, 0.8811, 0.2225, 0.5754, 0.4738, 0.5757, 0.4076, 0.5885, 0.3746, 0.5883, 0.4436, 0.5719, 0.5472, 0.5754, 0.4738, 0.5883, 0.4436, 0.5848, 0.5199, 0.8437, 0.1665, 0.8437, 0.1104, 0.8811, 0.09998, 0.8811, 0.1564, 0.8437, 0.1104, 0.8437, 0.06526, 0.8811, 0.05458, 0.8811, 0.09998, 0.5726, 0.3506, 0.5659, 0.3043, 0.5777, 0.2672, 0.585, 0.3153, 0.5757, 0.4076, 0.5726, 0.3506, 0.585, 0.3153, 0.5885, 0.3746, 0.8437, 0.06526, 0.8437, 0.03205, 0.8811, 0.02122, 0.8811, 0.05458, 0.8437, 0.03205, 0.8437, 0.01089, 0.8812, 0.0, 0.8811, 0.02122, 0.5557, 0.2697, 0.5423, 0.247, 0.5525, 0.2082, 0.5668, 0.2315, 0.5659, 0.3043, 0.5557, 0.2697, 0.5668, 0.2315, 0.5777, 0.2672, 0.9983, 0.7704, 0.9814, 0.7702, 0.9828, 0.73, 1.0, 0.7301, 0.9814, 0.7702, 0.9633, 0.7702, 0.9645, 0.7299, 0.9828, 0.73, 0.5261, 0.2358, 0.5078, 0.2345, 0.5164, 0.1956, 0.5355, 0.1967, 0.5423, 0.247, 0.5261, 0.2358, 0.5355, 0.1967, 0.5525, 0.2082, 0.9633, 0.7702, 0.9445, 0.771, 0.9455, 0.7311, 0.9645, 0.7299, 0.9445, 0.771, 0.9255, 0.7769, 0.9263, 0.7395, 0.9455, 0.7311, 0.4881, 0.2403, 0.468, 0.247, 0.4747, 0.2118, 0.4959, 0.2022, 0.5078, 0.2345, 0.4881, 0.2403, 0.4959, 0.2022, 0.5164, 0.1956, 0.8387, 0.7605, 0.8246, 0.755, 0.8179, 0.7374, 0.8312, 0.738, 0.8246, 0.755, 0.8178, 0.7563, 0.8114, 0.7472, 0.8179, 0.7374, 0.8179, 0.7374, 0.8114, 0.7472, 0.7945, 0.7432, 0.7988, 0.731, 0.8923, 0.9275, 0.8816, 0.9132, 0.8812, 0.8928, 0.8918, 0.9026, 0.7093, 0.7585, 0.7023, 0.7576, 0.7083, 0.7397, 0.7154, 0.7492, 0.7023, 0.7576, 0.6879, 0.7636, 0.6946, 0.7408, 0.7083, 0.7397, 0.8815, 0.7955, 0.8922, 0.7809, 0.8917, 0.8058, 0.8811, 0.8159, 0.7154, 0.7492, 0.7083, 0.7397, 0.7272, 0.7325, 0.7322, 0.7445, 0.7333, 0.8161, 0.729, 0.8475, 0.7099, 0.8401, 0.7163, 0.8117, 0.729, 0.8475, 0.72, 0.881, 0.6967, 0.8724, 0.7099, 0.8401, 0.7099, 0.8401, 0.6967, 0.8724, 0.6894, 0.8487, 0.7034, 0.8218, 0.7163, 0.8117, 0.7099, 0.8401, 0.7034, 0.8218, 0.71, 0.8053, 0.8111, 0.8791, 0.8014, 0.846, 0.8202, 0.8378, 0.834, 0.8695, 0.8014, 0.846, 0.7961, 0.8148, 0.8129, 0.8097, 0.8202, 0.8378, 0.8202, 0.8378, 0.8129, 0.8097, 0.8189, 0.803, 0.8259, 0.8193, 0.834, 0.8695, 0.8202, 0.8378, 0.8259, 0.8193, 0.8405, 0.8455, 0.05013, 0.5504, 0.06019, 0.6148, 0.02982, 0.6218, 0.01483, 0.5577, 0.06019, 0.6148, 0.07324, 0.6685, 0.04901, 0.6752, 0.02982, 0.6218, 0.02982, 0.6218, 0.04901, 0.6752, 0.04153, 0.6899, 0.02138, 0.6402, 0.01483, 0.5577, 0.02982, 0.6218, 0.02138, 0.6402, 0.005617, 0.5799, 0.8131, 0.5082, 0.8272, 0.4804, 0.8574, 0.4734, 0.8371, 0.5017, 0.8272, 0.4804, 0.8384, 0.4422, 0.8735, 0.4346, 0.8574, 0.4734, 0.563, 0.7254, 0.5627, 0.6858, 0.5744, 0.6651, 0.573, 0.7084, 0.5651, 0.7548, 0.563, 0.7254, 0.573, 0.7084, 0.5731, 0.7414, 0.2384, 0.5853, 0.2205, 0.6447, 0.2129, 0.626, 0.2303, 0.5627, 0.2205, 0.6447, 0.1985, 0.6934, 0.1917, 0.6784, 0.2129, 0.626, 0.2129, 0.626, 0.1917, 0.6784, 0.1678, 0.6707, 0.1829, 0.6177, 0.2303, 0.5627, 0.2129, 0.626, 0.1829, 0.6177, 0.1953, 0.5537, 0.3709, 0.2301, 0.3711, 0.263, 0.361, 0.246, 0.3628, 0.2167, 0.3711, 0.263, 0.3728, 0.3062, 0.361, 0.2856, 0.361, 0.246, 0.6746, 0.4741, 0.6584, 0.4354, 0.6936, 0.4428, 0.7049, 0.4809, 0.6948, 0.5023, 0.6746, 0.4741, 0.7049, 0.4809, 0.7189, 0.5086, 0.5731, 0.7414, 0.5723, 0.7787, 0.5661, 0.7892, 0.5651, 0.7548, 0.5723, 0.7787, 0.5704, 0.8183, 0.5654, 0.8269, 0.5661, 0.7892, 0.8196, 0.5353, 0.8079, 0.5724, 0.7928, 0.5783, 0.8009, 0.5414, 0.8371, 0.5017, 0.8196, 0.5353, 0.8009, 0.5414, 0.8131, 0.5082, 0.3677, 0.1533, 0.3698, 0.1928, 0.3635, 0.1823, 0.3625, 0.1448, 0.3698, 0.1928, 0.3709, 0.2301, 0.3628, 0.2167, 0.3635, 0.1823, 0.7124, 0.5357, 0.6948, 0.5023, 0.7189, 0.5086, 0.7311, 0.5417, 0.7241, 0.5727, 0.7124, 0.5357, 0.7311, 0.5417, 0.7393, 0.5785, 0.1454, 0.776, 0.1545, 0.7249, 0.1731, 0.7322, 0.1604, 0.783, 0.1545, 0.7249, 0.1678, 0.6707, 0.1917, 0.6784, 0.1731, 0.7322, 0.1731, 0.7322, 0.1917, 0.6784, 0.1985, 0.6934, 0.1792, 0.7441, 0.1604, 0.783, 0.1731, 0.7322, 0.1792, 0.7441, 0.166, 0.7927, 0.07324, 0.6685, 0.08442, 0.7233, 0.06554, 0.7297, 0.04901, 0.6752, 0.08442, 0.7233, 0.09164, 0.7748, 0.07634, 0.781, 0.06554, 0.7297, 0.06554, 0.7297, 0.07634, 0.781, 0.07024, 0.7905, 0.05889, 0.7413, 0.04901, 0.6752, 0.06554, 0.7297, 0.05889, 0.7413, 0.04153, 0.6899, 0.09164, 0.7748, 0.09368, 0.8163, 0.07959, 0.8225, 0.07634, 0.781, 0.09368, 0.8163, 0.09015, 0.8495, 0.0746, 0.8561, 0.07959, 0.8225, 0.07959, 0.8225, 0.0746, 0.8561, 0.06828, 0.8657, 0.07365, 0.8313, 0.07634, 0.781, 0.07959, 0.8225, 0.07365, 0.8313, 0.07024, 0.7905, 0.7931, 0.6535, 0.79, 0.6149, 0.804, 0.6088, 0.8084, 0.647, 0.79, 0.6149, 0.7928, 0.5783, 0.8079, 0.5724, 0.804, 0.6088, 0.804, 0.6088, 0.8079, 0.5724, 0.8138, 0.5635, 0.8097, 0.6006, 0.8084, 0.647, 0.804, 0.6088, 0.8097, 0.6006, 0.8146, 0.6379, 0.166, 0.7927, 0.1612, 0.8333, 0.1556, 0.8243, 0.1604, 0.783, 0.1612, 0.8333, 0.1653, 0.8679, 0.1595, 0.858, 0.1556, 0.8243, 0.1556, 0.8243, 0.1595, 0.858, 0.1442, 0.8507, 0.1419, 0.8174, 0.1604, 0.783, 0.1556, 0.8243, 0.1419, 0.8174, 0.1454, 0.776, 0.7176, 0.6382, 0.7223, 0.6009, 0.7281, 0.6091, 0.7238, 0.6473, 0.7223, 0.6009, 0.7181, 0.5639, 0.7241, 0.5727, 0.7281, 0.6091, 0.7281, 0.6091, 0.7241, 0.5727, 0.7393, 0.5785, 0.7421, 0.615, 0.7238, 0.6473, 0.7281, 0.6091, 0.7421, 0.615, 0.7392, 0.6537, 0.8146, 0.6379, 0.8238, 0.6765, 0.8171, 0.6876, 0.8084, 0.647, 0.5582, 0.93, 0.5532, 0.9601, 0.5459, 0.9716, 0.5518, 0.9408, 0.8171, 0.6876, 0.8078, 0.7186, 0.796, 0.7186, 0.7989, 0.6939, 0.8084, 0.647, 0.8171, 0.6876, 0.7989, 0.6939, 0.7931, 0.6535, 0.3504, 0.01151, 0.3557, 0.04153, 0.3491, 0.03082, 0.343, 0.0, 0.7085, 0.6769, 0.7176, 0.6382, 0.7238, 0.6473, 0.7153, 0.688, 0.7153, 0.688, 0.7238, 0.6473, 0.7392, 0.6537, 0.7336, 0.6942, 0.7247, 0.7189, 0.7153, 0.688, 0.7336, 0.6942, 0.7366, 0.7188, 0.1463, 0.8949, 0.1495, 0.8782, 0.1676, 0.8866, 0.1579, 0.9056, 0.1495, 0.8782, 0.1442, 0.8507, 0.1595, 0.858, 0.1676, 0.8866, 0.3777, 0.07937, 0.3773, 0.1077, 0.3722, 0.09888, 0.3715, 0.06846, 0.1579, 0.9056, 0.1676, 0.8866, 0.174, 0.8987, 0.1629, 0.9204, 0.09015, 0.8495, 0.08401, 0.8767, 0.06556, 0.8842, 0.0746, 0.8561, 0.08401, 0.8767, 0.08667, 0.8935, 0.07463, 0.9037, 0.06556, 0.8842, 0.06556, 0.8842, 0.07463, 0.9037, 0.06897, 0.9183, 0.05857, 0.8961, 0.5801, 0.864, 0.5803, 0.8922, 0.5741, 0.9031, 0.575, 0.8727, 0.8405, 0.8455, 0.8412, 0.8028, 0.8624, 0.825, 0.8619, 0.8826, 0.8412, 0.8028, 0.8387, 0.7605, 0.8597, 0.7679, 0.8624, 0.825, 0.2622, 0.8074, 0.2523, 0.751, 0.2733, 0.7592, 0.2864, 0.8291, 0.272, 0.8641, 0.2622, 0.8074, 0.2864, 0.8291, 0.2994, 0.8992, 0.7961, 0.8148, 0.7647, 0.817, 0.764, 0.7767, 0.7938, 0.7758, 0.7647, 0.817, 0.7333, 0.8161, 0.7342, 0.7771, 0.764, 0.7767, 0.764, 0.7767, 0.7342, 0.7771, 0.7322, 0.7445, 0.7633, 0.7427, 0.7938, 0.7758, 0.764, 0.7767, 0.7633, 0.7427, 0.7945, 0.7432, 0.8189, 0.803, 0.8129, 0.8097, 0.8101, 0.7754, 0.818, 0.7782, 0.8129, 0.8097, 0.7961, 0.8148, 0.7938, 0.7758, 0.8101, 0.7754, 0.8101, 0.7754, 0.7938, 0.7758, 0.7945, 0.7432, 0.8114, 0.7472, 0.818, 0.7782, 0.8101, 0.7754, 0.8114, 0.7472, 0.8178, 0.7563, 0.1629, 0.9204, 0.1637, 0.9391, 0.1153, 0.9472, 0.1158, 0.927, 0.1637, 0.9391, 0.1619, 0.9576, 0.1148, 0.9672, 0.1153, 0.9472, 0.1153, 0.9472, 0.1148, 0.9672, 0.0681, 0.9554, 0.0672, 0.9369, 0.0672, 0.9369, 0.06897, 0.9183, 0.06897, 0.9183, 0.0672, 0.9369, 0.1463, 0.8949, 0.1579, 0.9056, 0.1162, 0.9111, 0.1165, 0.8959, 0.1579, 0.9056, 0.1629, 0.9204, 0.1158, 0.927, 0.1162, 0.9111, 0.1162, 0.9111, 0.1158, 0.927, 0.06897, 0.9183, 0.07463, 0.9037, 0.1165, 0.8959, 0.1162, 0.9111, 0.07463, 0.9037, 0.08667, 0.8935, 0.1158, 0.927, 0.1153, 0.9472, 0.0672, 0.9369, 0.06897, 0.9183, 0.06897, 0.9183, 0.1158, 0.927, 0.1158, 0.927, 0.06897, 0.9183, 0.1153, 0.9472, 0.0672, 0.9369, 0.0672, 0.9369, 0.1153, 0.9472, 0.1158, 0.927, 0.1153, 0.9472, 0.1153, 0.9472, 0.1158, 0.927])
me_cube_001.materials.append(mat_banana_material)
me_cube_001.use_remesh_fix_poles = True
me_cube_001.use_remesh_preserve_attributes = False
me_cube_001.use_mirror_vertex_groups = False
me_cube_001.update()

# ---- objects
ob_light = bpy.data.objects.new('Light', light_light)
ob_camera = bpy.data.objects.new('Camera', cam_camera)
ob_cube = bpy.data.objects.new('Cube', me_cube_001)

# ---- transforms, parenting, visibility, modifiers, constraints
ob_light.location = (4.076, 1.005, 5.904)
ob_light.rotation_euler = (0.6503, 0.05522, 1.866)
ob_light.lock_rotations_4d = False
ob_light.empty_display_type = 'ARROWS'
ob_light.color = (0.0, 0.0, 0.0, 0.0)
ob_light.lineart.crease_threshold = 0.0
ob_camera.location = (2.857, 3.966, 1.639)
ob_camera.rotation_euler = (1.389, -1.78e-06, -3.849)
ob_camera.lock_rotations_4d = False
ob_camera.empty_display_type = 'ARROWS'
ob_camera.color = (0.0, 0.0, 0.0, 0.0)
ob_camera.display_type = 'WIRE'
ob_camera.lineart.crease_threshold = 0.0
ob_cube.location = (-0.0002059, 0.3323, 0.4543)
ob_cube.rotation_euler = (-6.398, -0.0, 0.0)
ob_cube.scale = (0.2418, 1.092, 0.2418)
ob_cube.lineart.crease_threshold = 0.0

# ---- collection membership
col_collection.objects.link(ob_light)
col_collection.objects.link(ob_camera)
col_collection.objects.link(ob_cube)

# ---- scene / render settings (as saved in the file)
scene.camera = ob_camera
scene.frame_start = 1; scene.frame_end = 250; scene.frame_set(0)
scene.render.engine = 'CYCLES'
scene.cycles.use_denoising = False
scene.cycles.samples = 128
scene.cycles.sampling_pattern = 'TABULATED_SOBOL'
scene.cycles.use_adaptive_sampling = False
scene.cycles.use_light_tree = False
scene.cycles.bake_type = 'NORMAL'
scene.view_settings.view_transform = 'Filmic'
bpy.context.view_layer.update()
